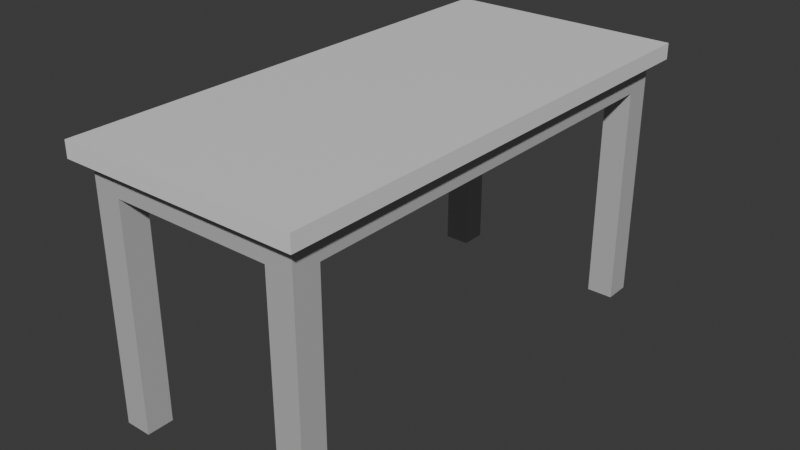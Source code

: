 # Source: Desk.blend  (saved by Blender 4.5.90; exported with 4.5.12 LTS)
import bpy
from mathutils import Matrix  # noqa: F401  (used for matrix-valued properties, if any)

bpy.ops.wm.read_factory_settings(use_empty=True)
scene = bpy.context.scene
scene.name = 'Scene'

# ---- collections
col_collection = bpy.data.collections.new('Collection'); scene.collection.children.link(col_collection)

# ---- materials (node trees are filled in below, after node groups)
mat_surface = bpy.data.materials.new('Surface')
mat_legs = bpy.data.materials.new('Legs')

# ---- material node trees
mat_surface.use_nodes = True; mat_surface.node_tree.nodes.clear()
_N = mat_surface.node_tree.nodes; _L = mat_surface.node_tree.links
n0 = _N.new('ShaderNodeBsdfPrincipled'); n0.name = 'Principled BSDF'; n0.location = (-200, 100)
n1 = _N.new('ShaderNodeOutputMaterial'); n1.name = 'Material Output'; n1.location = (200, 100)
_L.new(n0.outputs[0], n1.inputs[0])
n1.is_active_output = True
mat_legs.use_nodes = True; mat_legs.node_tree.nodes.clear()
_N = mat_legs.node_tree.nodes; _L = mat_legs.node_tree.links
n0 = _N.new('ShaderNodeBsdfPrincipled'); n0.name = 'Principled BSDF'; n0.location = (-200, 100)
n0.inputs[0].default_value = (0.5051, 0.5051, 0.5051, 1.0)
n1 = _N.new('ShaderNodeOutputMaterial'); n1.name = 'Material Output'; n1.location = (200, 100)
_L.new(n0.outputs[0], n1.inputs[0])
n1.is_active_output = True

# ---- world
world_world = bpy.data.worlds.new('World'); scene.world = world_world
world_world.use_nodes = True; world_world.node_tree.nodes.clear()
_N = world_world.node_tree.nodes; _L = world_world.node_tree.links
n0 = _N.new('ShaderNodeOutputWorld'); n0.name = 'World Output'; n0.location = (200, 100)
n1 = _N.new('ShaderNodeBackground'); n1.name = 'Background'; n1.location = (-200, 100)
n1.inputs[0].default_value = (0.05088, 0.05088, 0.05088, 1.0)
_L.new(n1.outputs[0], n0.inputs[0])
n0.is_active_output = True
world_world.color = (0.05088, 0.05088, 0.05088)
world_world.sun_shadow_jitter_overblur = 0.0

# ---- meshes
me_cube_001 = bpy.data.meshes.new('Cube.001')
me_cube_001.from_pydata([(-0.45, -0.95, 0.94), (-0.45, -0.95, 1.0), (-0.45, 0.95, 0.94), (-0.45, 0.95, 1.0), (0.45, -0.95, 0.94), (0.45, -0.95, 1.0), (0.45, 0.95, 0.94), (0.45, 0.95, 1.0), (-0.4, -0.9, 0.94), (-0.4, 0.9, 0.94), (0.4, -0.9, 0.94), (0.4, 0.9, 0.94), (-0.3, -0.8, 0.84), (-0.3, 0.8, 0.84), (0.3, -0.8, 0.84), (0.3, 0.8, 0.84), (0.4, -0.8, 0.84), (0.4, 0.8, 0.84), (0.3, 0.9, 0.84), (0.3, -0.9, 0.84), (-0.3, -0.9, 0.84), (-0.4, -0.8, 0.84), (-0.4, 0.8, 0.84), (-0.3, 0.9, 0.84), (-0.4, -0.8, 0.0), (-0.4, -0.9, 0.0), (-0.3, 0.9, 0.0), (-0.4, 0.9, 0.0), (0.4, 0.8, 0.0), (0.4, 0.9, 0.0), (0.3, -0.9, 0.0), (0.4, -0.9, 0.0), (0.3, -0.8, 0.0), (0.3, 0.8, 0.0), (-0.3, 0.8, 0.0), (-0.3, -0.8, 0.0), (0.4, -0.8, 0.0), (0.3, 0.9, 0.0), (-0.3, -0.9, 0.0), (-0.4, 0.8, 0.0)], [], [(0, 1, 3, 2), (2, 3, 7, 6), (6, 7, 5, 4), (4, 5, 1, 0), (4, 0, 8, 10), (7, 3, 1, 5), (11, 10, 16, 17), (2, 6, 11, 9), (0, 2, 9, 8), (6, 4, 10, 11), (19, 14, 32, 30), (8, 9, 22, 21), (10, 8, 20, 19), (9, 11, 18, 23), (13, 15, 14, 12), (8, 21, 24, 25), (13, 22, 39, 34), (15, 18, 37, 33), (22, 9, 27, 39), (15, 17, 16, 14), (18, 11, 29, 37), (14, 19, 20, 12), (21, 12, 35, 24), (12, 21, 22, 13), (17, 15, 33, 28), (13, 23, 18, 15), (29, 28, 33), (25, 24, 35), (31, 30, 32), (27, 26, 34), (32, 36, 31), (33, 37, 29), (35, 38, 25), (34, 39, 27), (9, 23, 26, 27), (16, 10, 31, 36), (23, 13, 34, 26), (20, 8, 25, 38), (11, 17, 28, 29), (14, 16, 36, 32), (12, 20, 38, 35), (10, 19, 30, 31)])
me_cube_001.polygons.foreach_set('material_index', [0, 0, 0, 0, 0, 0, 1, 0, 0, 0, 1, 1, 1, 1, 1, 1, 1, 1, 1, 1, 1, 1, 1, 1, 1, 1, 1, 1, 1, 1, 1, 1, 1, 1, 1, 1, 1, 1, 1, 1, 1, 1])
_uv = me_cube_001.uv_layers.new(name='UVMap')
_uv.uv.foreach_set('vector', [0.375, 0.0, 0.625, 0.0, 0.625, 0.25, 0.375, 0.25, 0.375, 0.25, 0.625, 0.25, 0.625, 0.5, 0.375, 0.5, 0.375, 0.5, 0.625, 0.5, 0.625, 0.75, 0.375, 0.75, 0.375, 0.75, 0.625, 0.75, 0.625, 1.0, 0.375, 1.0, 0.375, 0.75, 0.375, 1.0, 0.375, 1.0, 0.375, 0.75, 0.625, 0.5, 0.875, 0.5, 0.875, 0.75, 0.625, 0.75, 0.375, 0.5, 0.375, 0.75, 0.375, 0.7355, 0.375, 0.5148, 0.375, 0.25, 0.375, 0.5, 0.375, 0.5, 0.375, 0.25, 0.375, 0.0, 0.375, 0.25, 0.375, 0.25, 0.375, 0.0, 0.375, 0.5, 0.375, 0.75, 0.375, 0.75, 0.375, 0.5, 0.375, 0.7828, 0.375, 0.75, 0.375, 0.75, 0.375, 0.7828, 0.375, 0.0, 0.375, 0.25, 0.375, 0.2343, 0.375, 0.01507, 0.375, 0.75, 0.375, 1.0, 0.375, 0.9652, 0.375, 0.7828, 0.375, 0.25, 0.375, 0.5, 0.375, 0.4666, 0.375, 0.2804, 0.125, 0.5, 0.375, 0.5, 0.375, 0.75, 0.125, 0.75, 0.375, 0.0, 0.375, 0.01507, 0.375, 0.01507, 0.375, 0.0, 0.375, 0.25, 0.375, 0.2343, 0.375, 0.2343, 0.375, 0.25, 0.375, 0.5, 0.375, 0.4666, 0.375, 0.4666, 0.375, 0.5, 0.375, 0.2343, 0.375, 0.25, 0.375, 0.25, 0.375, 0.2343, 0.375, 0.5, 0.375, 0.5148, 0.375, 0.7355, 0.375, 0.75, 0.375, 0.4666, 0.375, 0.5, 0.375, 0.5, 0.375, 0.4666, 0.375, 0.75, 0.375, 0.7828, 0.375, 0.9652, 0.375, 1.0, 0.375, 0.01507, 0.375, 0.0, 0.375, 0.0, 0.375, 0.01507, 0.375, 0.0, 0.375, 0.01507, 0.375, 0.2343, 0.375, 0.25, 0.375, 0.5148, 0.375, 0.5, 0.375, 0.5, 0.375, 0.5148, 0.375, 0.25, 0.375, 0.2804, 0.375, 0.4666, 0.375, 0.5, 0.375, 0.5, 0.375, 0.5148, 0.375, 0.5, 0.375, 0.0, 0.375, 0.01507, 0.375, 0.0, 0.375, 0.75, 0.375, 0.7828, 0.375, 0.75, 0.375, 0.25, 0.375, 0.2804, 0.375, 0.25, 0.375, 0.75, 0.375, 0.7355, 0.375, 0.75, 0.375, 0.5, 0.375, 0.4666, 0.375, 0.5, 0.375, 1.0, 0.375, 0.9652, 0.375, 1.0, 0.375, 0.25, 0.375, 0.2343, 0.375, 0.25, 0.375, 0.25, 0.375, 0.2804, 0.375, 0.2804, 0.375, 0.25, 0.375, 0.7355, 0.375, 0.75, 0.375, 0.75, 0.375, 0.7355, 0.375, 0.2804, 0.375, 0.25, 0.375, 0.25, 0.375, 0.2804, 0.375, 0.9652, 0.375, 1.0, 0.375, 1.0, 0.375, 0.9652, 0.375, 0.5, 0.375, 0.5148, 0.375, 0.5148, 0.375, 0.5, 0.375, 0.75, 0.375, 0.7355, 0.375, 0.7355, 0.375, 0.75, 0.375, 1.0, 0.375, 0.9652, 0.375, 0.9652, 0.375, 1.0, 0.375, 0.75, 0.375, 0.7828, 0.375, 0.7828, 0.375, 0.75])
me_cube_001.materials.append(mat_surface)
me_cube_001.materials.append(mat_legs)
me_cube_001.update()

# ---- objects
ob_cube = bpy.data.objects.new('Cube', me_cube_001)

# ---- transforms, parenting, visibility, modifiers, constraints
ob_cube.location = (0.0, 0.0, 0.0)

# ---- collection membership
col_collection.objects.link(ob_cube)

# ---- scene / render settings (as saved in the file)
scene.frame_start = 1; scene.frame_end = 250; scene.frame_set(1)
scene.render.engine = 'BLENDER_EEVEE_NEXT'
bpy.context.view_layer.update()

# ---- added for rendering (the .blend has no active camera and no usable light): camera, sun
cam_auto = bpy.data.cameras.new('AutoCamera')
cam_auto.lens = 50.0
cam_auto.sensor_width = 36.0
cam_auto.clip_end = 1000.0
ob_auto_camera = bpy.data.objects.new('AutoCamera', cam_auto)
scene.collection.objects.link(ob_auto_camera)
ob_auto_camera.location = (2.15401, -2.58481, 2.2232)
ob_auto_camera.rotation_euler = (1.09748, -7.21219e-08, 0.694738)
scene.camera = ob_auto_camera
light_auto_sun = bpy.data.lights.new('AutoSun', 'SUN')
light_auto_sun.energy = 3.0
light_auto_sun.angle = 0.0523599
ob_auto_sun = bpy.data.objects.new('AutoSun', light_auto_sun)
scene.collection.objects.link(ob_auto_sun)
ob_auto_sun.rotation_euler = (0.872665, 0.174533, 0.523599)
bpy.context.view_layer.update()
